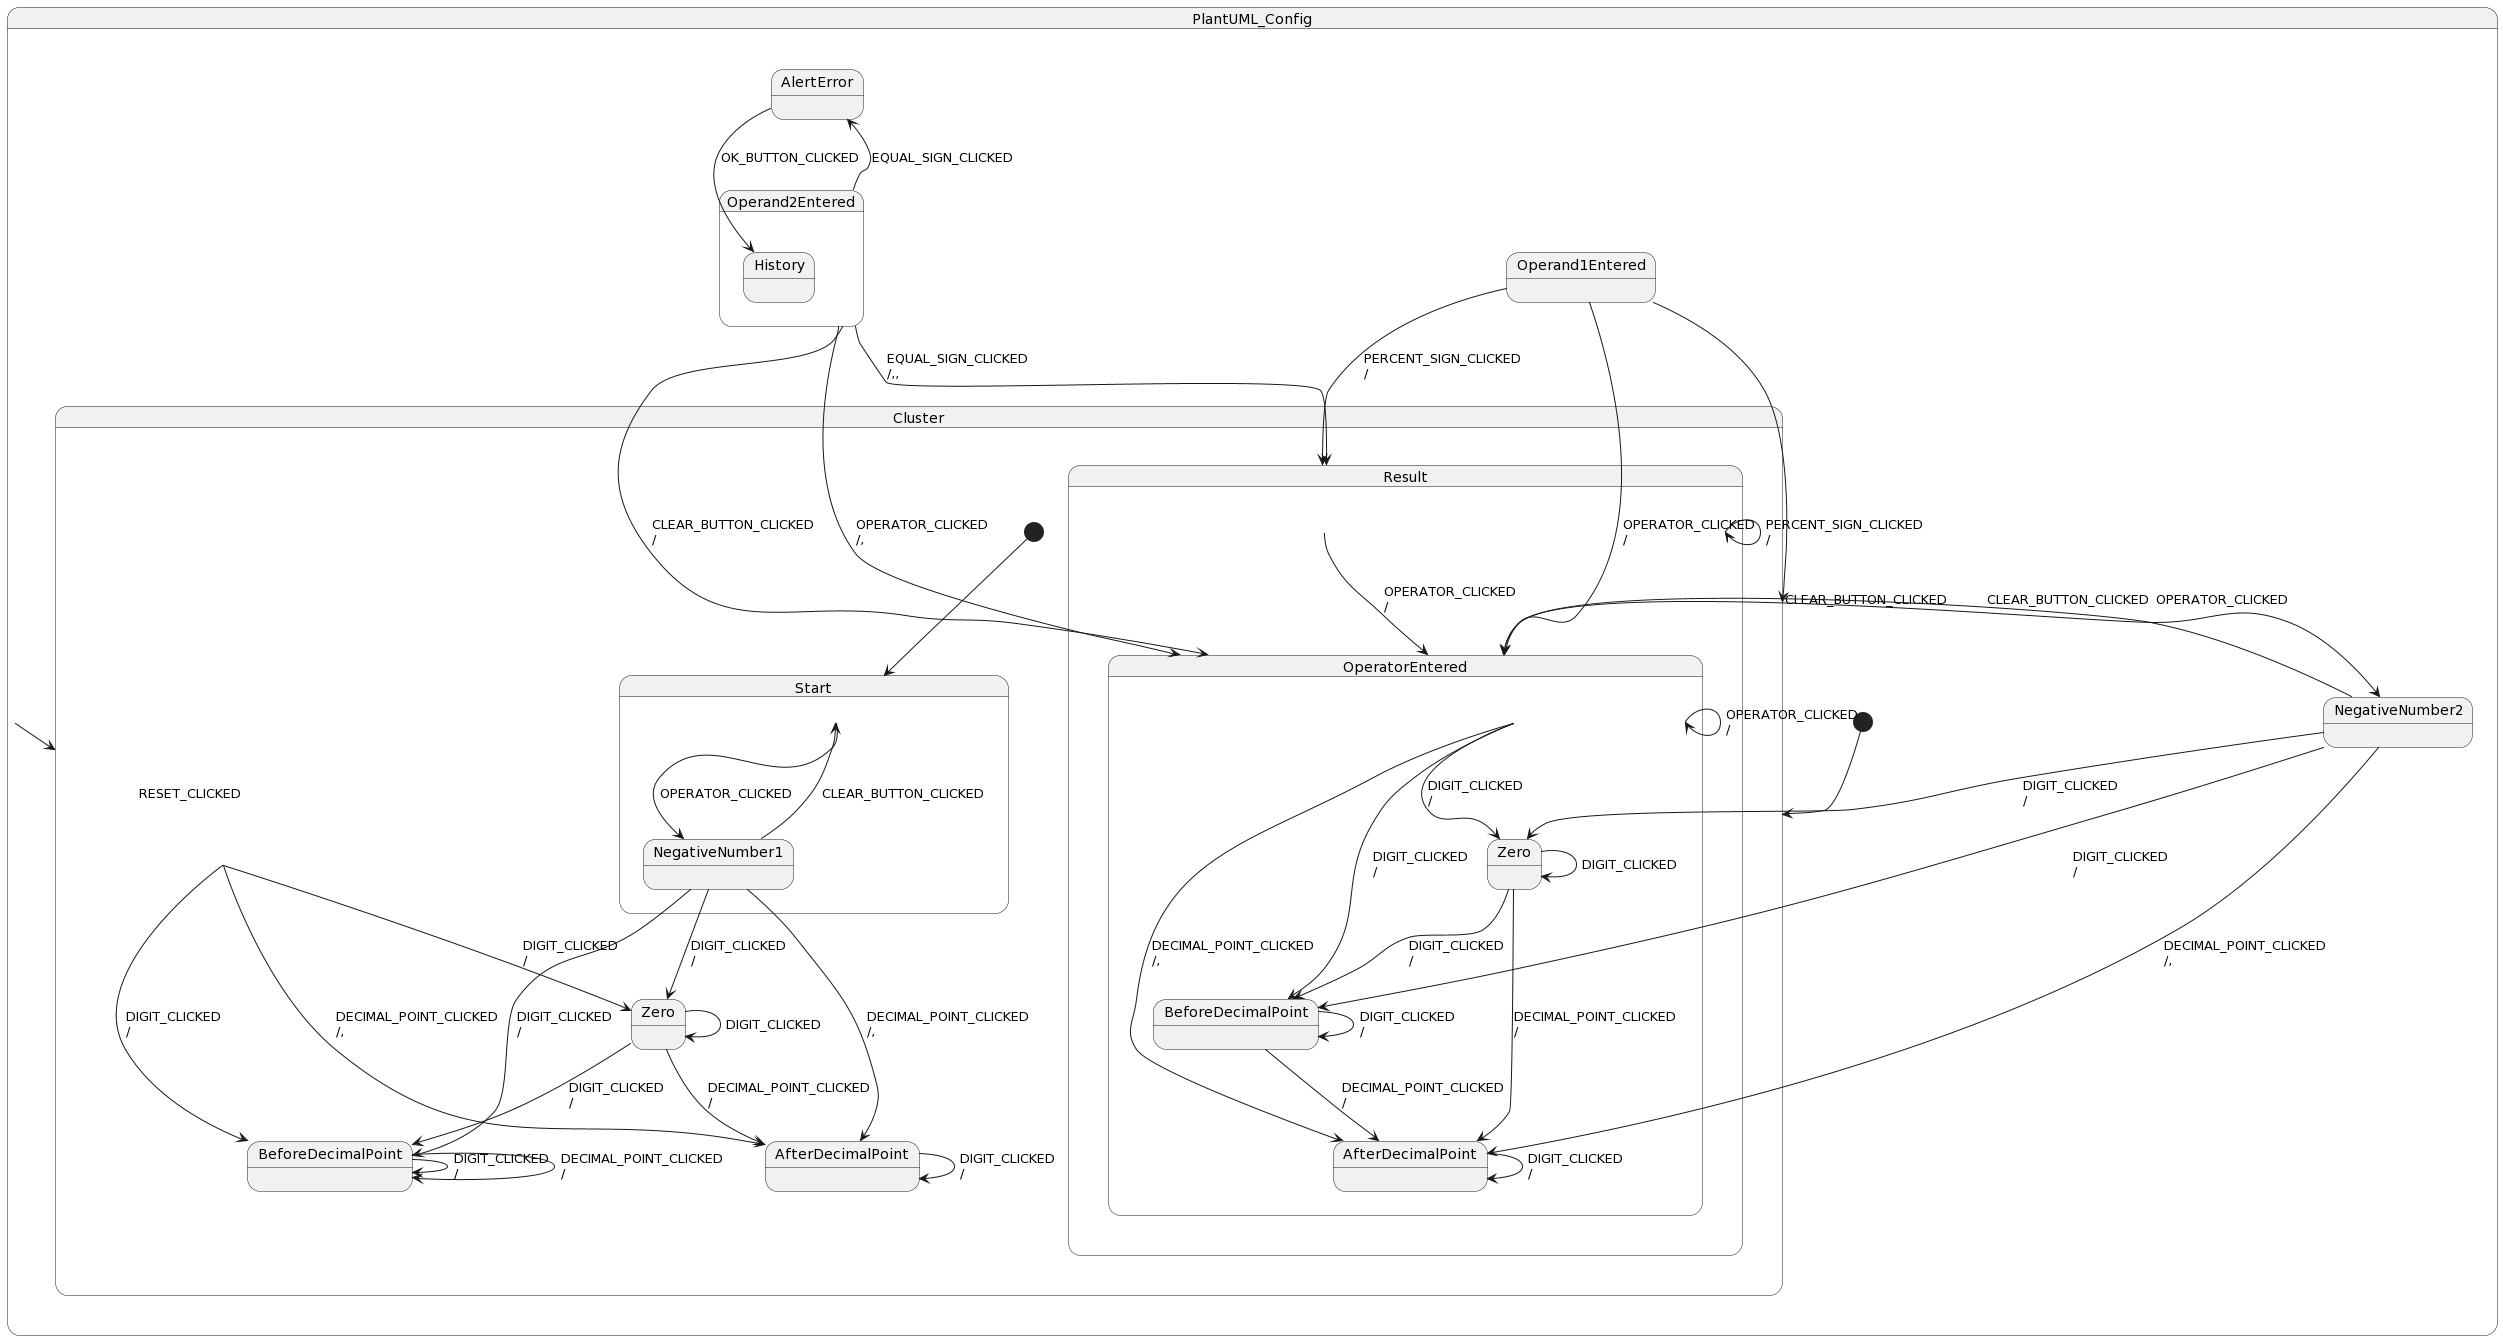

The diagram above was rendered by PlantUML. Its source (embedded in the PNG):
@startuml
hide empty description
state "PlantUML_Config" as PlantUML_Config {
  [*] --> PlantUML_Config.Cluster

  PlantUML_Config --> PlantUML_Config.Cluster : RESET_CLICKED
  state "Cluster" as PlantUML_Config.Cluster {
    [*] --> PlantUML_Config.Cluster.Start

    PlantUML_Config.Cluster --> Zero1 : DIGIT_CLICKED\l/
    PlantUML_Config.Cluster --> BeforeDecimalPoint1 : DIGIT_CLICKED\l/
    PlantUML_Config.Cluster --> AfterDecimalPoint1 : DECIMAL_POINT_CLICKED\l/,
    state "Start" as PlantUML_Config.Cluster.Start {
      PlantUML_Config.Cluster.Start --> NegativeNumber1Id : OPERATOR_CLICKED
    }

    state "Result" as PlantUML_Config.Cluster.Result {
      PlantUML_Config.Cluster.Result --> OperatorEnteredId : OPERATOR_CLICKED\l/
      PlantUML_Config.Cluster.Result --> PlantUML_Config.Cluster.Result : PERCENT_SIGN_CLICKED\l/
    }
  }

  state "NegativeNumber1" as NegativeNumber1Id {
    NegativeNumber1Id --> Zero1 : DIGIT_CLICKED\l/
    NegativeNumber1Id --> BeforeDecimalPoint1 : DIGIT_CLICKED\l/
    NegativeNumber1Id --> AfterDecimalPoint1 : DECIMAL_POINT_CLICKED\l/,
    NegativeNumber1Id --> PlantUML_Config.Cluster.Start : CLEAR_BUTTON_CLICKED
  }

  state "Operand1Entered" as PlantUML_Config.Operand1Entered {
    PlantUML_Config.Operand1Entered --> OperatorEnteredId : OPERATOR_CLICKED\l/
    PlantUML_Config.Operand1Entered --> PlantUML_Config.Cluster.Result : PERCENT_SIGN_CLICKED\l/
    PlantUML_Config.Operand1Entered --> PlantUML_Config.Cluster : CLEAR_BUTTON_CLICKED
    state "Zero" as Zero1 {
      Zero1 --> Zero1 : DIGIT_CLICKED
      Zero1 --> BeforeDecimalPoint1 : DIGIT_CLICKED\l/
      Zero1 --> AfterDecimalPoint1 : DECIMAL_POINT_CLICKED\l/
    }

    state "BeforeDecimalPoint" as BeforeDecimalPoint1 {
      BeforeDecimalPoint1 --> BeforeDecimalPoint1 : DIGIT_CLICKED\l/
      BeforeDecimalPoint1 --> BeforeDecimalPoint1 : DECIMAL_POINT_CLICKED\l/
    }

    state "AfterDecimalPoint" as AfterDecimalPoint1 {
      AfterDecimalPoint1 --> AfterDecimalPoint1 : DIGIT_CLICKED\l/
    }
  }

  state "OperatorEntered" as OperatorEnteredId {
    OperatorEnteredId --> Zero2 : DIGIT_CLICKED\l/
    OperatorEnteredId --> BeforeDecimalPoint2 : DIGIT_CLICKED\l/
    OperatorEnteredId --> AfterDecimalPoint2 : DECIMAL_POINT_CLICKED\l/,
    OperatorEnteredId --> PlantUML_Config.NegativeNumber2 : OPERATOR_CLICKED
    OperatorEnteredId --> OperatorEnteredId : OPERATOR_CLICKED\l/
  }

  state "NegativeNumber2" as PlantUML_Config.NegativeNumber2 {
    PlantUML_Config.NegativeNumber2 --> Zero2 : DIGIT_CLICKED\l/
    PlantUML_Config.NegativeNumber2 --> BeforeDecimalPoint2 : DIGIT_CLICKED\l/
    PlantUML_Config.NegativeNumber2 --> AfterDecimalPoint2 : DECIMAL_POINT_CLICKED\l/,
    PlantUML_Config.NegativeNumber2 --> OperatorEnteredId : CLEAR_BUTTON_CLICKED
  }

  state "Operand2Entered" as PlantUML_Config.Operand2Entered {
    PlantUML_Config.Operand2Entered --> PlantUML_Config.AlertError : EQUAL_SIGN_CLICKED
    PlantUML_Config.Operand2Entered --> PlantUML_Config.Cluster.Result : EQUAL_SIGN_CLICKED\l/,,
    PlantUML_Config.Operand2Entered --> OperatorEnteredId : OPERATOR_CLICKED\l/,
    PlantUML_Config.Operand2Entered --> OperatorEnteredId : CLEAR_BUTTON_CLICKED\l/
    state "History" as PlantUML_Config.Operand2Entered.History {
    }

    state "Zero" as Zero2 {
      Zero2 --> Zero2 : DIGIT_CLICKED
      Zero2 --> BeforeDecimalPoint2 : DIGIT_CLICKED\l/
      Zero2 --> AfterDecimalPoint2 : DECIMAL_POINT_CLICKED\l/
    }

    state "BeforeDecimalPoint" as BeforeDecimalPoint2 {
      BeforeDecimalPoint2 --> BeforeDecimalPoint2 : DIGIT_CLICKED\l/
      BeforeDecimalPoint2 --> AfterDecimalPoint2 : DECIMAL_POINT_CLICKED\l/
    }

    state "AfterDecimalPoint" as AfterDecimalPoint2 {
      AfterDecimalPoint2 --> AfterDecimalPoint2 : DIGIT_CLICKED\l/
    }
  }

  state "AlertError" as PlantUML_Config.AlertError {
    PlantUML_Config.AlertError --> PlantUML_Config.Operand2Entered.History : OK_BUTTON_CLICKED
  }
}
@enduml